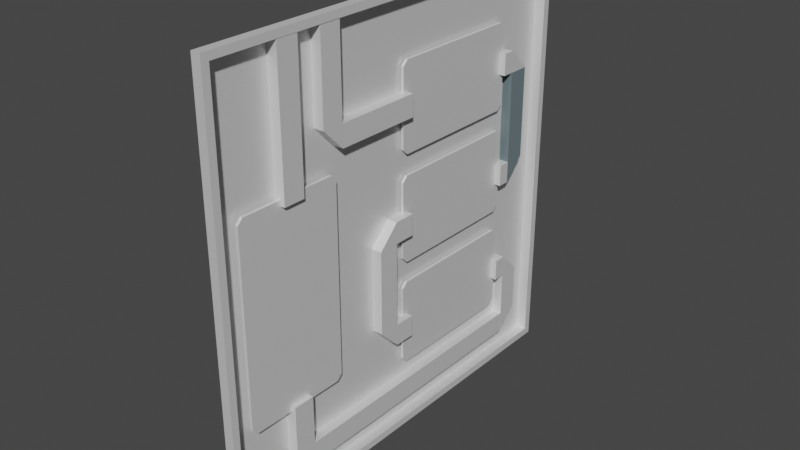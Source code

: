 # Source: FullCircut.blend  (saved by Blender 2.90.8; exported with 4.5.12 LTS)
import bpy
from mathutils import Matrix  # noqa: F401  (used for matrix-valued properties, if any)

bpy.ops.wm.read_factory_settings(use_empty=True)
scene = bpy.context.scene
scene.name = 'Scene'

# ---- collections
col_printplade = bpy.data.collections.new('PrintPlade'); scene.collection.children.link(col_printplade)
col_wire = bpy.data.collections.new('Wire'); scene.collection.children.link(col_wire)

# ---- images (referenced by path relative to the original .blend; pixels are not part of the script)
import os
ASSET_DIR = os.environ.get("B2B_ASSET_DIR", "")  # directory of the original .blend (textures are referenced by path, not embedded)
HERE = os.path.dirname(os.path.abspath(__file__))  # packed textures are extracted next to this script under _unpacked/

def load_image(name, relpath, width, height, colorspace="sRGB"):
    """Load a texture the original file referenced (path relative to the .blend, or extracted next to this script)."""
    p = next((c for c in (os.path.join(HERE, relpath), os.path.join(ASSET_DIR, relpath)) if relpath and os.path.exists(c)), "")
    if p:
        img = bpy.data.images.load(p, check_existing=True)
        img.name = name
    else:  # same state as the original file: an image datablock whose file is absent (Cycles renders it pink)
        img = bpy.data.images.new(name, width, height)
        img.source = "FILE"
        img.filepath = "//" + (relpath or name)
    img.colorspace_settings.name = colorspace
    return img
img_material_metallic = load_image('Material Metallic', '', 2048, 2048, 'Non-Color')
img_material_001_metallic = load_image('Material.001 Metallic', '', 2048, 2048, 'Non-Color')

# ---- materials (node trees are filled in below, after node groups)
mat_material = bpy.data.materials.new('Material')
mat_material.use_transparent_shadow = False
mat_wire = bpy.data.materials.new('Wire')
mat_wire.use_transparent_shadow = False
mat_material_004 = bpy.data.materials.new('Material.004')
mat_material_004.use_transparent_shadow = False
mat_material_004.preview_render_type = 'CUBE'
mat_material_004.diffuse_color = (0.149, 0.1961, 0.2118, 1.0)

# ---- material node trees
mat_material.use_nodes = True; mat_material.node_tree.nodes.clear()
_N = mat_material.node_tree.nodes; _L = mat_material.node_tree.links
n0 = _N.new('ShaderNodeBsdfPrincipled'); n0.name = 'Principled BSDF'; n0.location = (10, 300)
n0.distribution = 'GGX'
n0.subsurface_method = 'BURLEY'
n0.inputs[3].default_value = 1.45
n0.inputs[27].default_value = (0.0, 0.0, 0.0, 1.0)
n0.inputs[28].default_value = 1.0
n1 = _N.new('ShaderNodeOutputMaterial'); n1.name = 'Material Output'; n1.location = (300, 300)
n2 = _N.new('ShaderNodeTexImage'); n2.name = 'Image Texture'; n2.location = (-280, 200)
n2.image = img_material_metallic
_L.new(n0.outputs[0], n1.inputs[0])
_L.new(n2.outputs[0], n0.inputs[1])
n1.is_active_output = True
mat_wire.use_nodes = True; mat_wire.node_tree.nodes.clear()
_N = mat_wire.node_tree.nodes; _L = mat_wire.node_tree.links
n0 = _N.new('ShaderNodeBsdfPrincipled'); n0.name = 'Principled BSDF'; n0.location = (10, 300)
n0.distribution = 'GGX'
n0.subsurface_method = 'BURLEY'
n0.inputs[3].default_value = 1.45
n0.inputs[27].default_value = (0.0, 0.0, 0.0, 1.0)
n0.inputs[28].default_value = 1.0
n1 = _N.new('ShaderNodeOutputMaterial'); n1.name = 'Material Output'; n1.location = (300, 300)
n2 = _N.new('ShaderNodeTexImage'); n2.name = 'Image Texture'; n2.location = (-280, 200)
n2.image = img_material_001_metallic
_L.new(n0.outputs[0], n1.inputs[0])
_L.new(n2.outputs[0], n0.inputs[1])
n1.is_active_output = True

# ---- world
world_world = bpy.data.worlds.new('World'); scene.world = world_world
world_world.use_nodes = True; world_world.node_tree.nodes.clear()
_N = world_world.node_tree.nodes; _L = world_world.node_tree.links
n0 = _N.new('ShaderNodeOutputWorld'); n0.name = 'World Output'; n0.location = (300, 300)
n1 = _N.new('ShaderNodeBackground'); n1.name = 'Background'; n1.location = (10, 300)
n1.inputs[0].default_value = (0.05088, 0.05088, 0.05088, 1.0)
_L.new(n1.outputs[0], n0.inputs[0])
n0.is_active_output = True
world_world.color = (0.05088, 0.05088, 0.05088)
world_world.use_sun_shadow = False
world_world.sun_shadow_jitter_overblur = 0.0

# ---- meshes
me_cube_014 = bpy.data.meshes.new('Cube.014')
me_cube_014.from_pydata([(-0.139, -3.993, -3.993), (-0.139, -3.993, 3.993), (-0.139, 3.993, -3.993), (-0.139, 3.993, 3.993), (0.03452, -3.855, -3.855), (0.03452, -3.855, 3.855), (0.03452, 3.855, -3.855), (0.03452, 3.855, 3.855), (0.03452, 3.993, 3.993), (0.03452, 3.993, -3.993), (0.03452, -3.993, -3.993), (0.03452, -3.993, 3.993), (-0.1655, 3.855, 3.855), (-0.1655, 3.855, -3.855), (-0.1655, -3.855, -3.855), (-0.1655, -3.855, 3.855), (-0.139, 0.0, -3.993), (-0.139, -3.993, 0.0), (-0.139, -2.384e-07, 3.993), (-0.1381, 3.986, -9.512e-11), (-0.139, 3.993, -0.8013), (-0.139, 3.993, -1.991), (-0.139, 3.993, 1.991), (-0.139, -3.993, 1.991), (-0.139, -3.993, -1.991), (-0.139, 3.993, 2.797), (-0.139, 3.993, -0.8013), (-0.139, 3.993, -2.797), (-0.139, 3.993, -1.19), (-0.139, -1.195e-07, -1.19), (-0.139, -2.384e-07, -0.8013), (-0.139, 3.993, 1.19), (-0.139, 3.993, 0.8013), (-0.139, -1.192e-07, -1.19), (-0.139, -2.384e-07, -0.8013), (0.03452, -2.384e-07, -3.993), (0.03452, 0.0, 3.993), (0.03452, -2.384e-07, -3.855), (0.03452, 0.0, 3.855), (-0.1655, -2.384e-07, -3.855), (-0.1655, 0.0, 3.855), (-0.139, 3.993, -1.19), (-0.139, 3.993, 0.0), (-0.139, 3.993, -0.8013), (0.03452, 3.993, -3.993), (0.03452, 3.855, -3.855), (-0.1655, 3.855, -3.855), (0.03452, 3.993, 3.993), (0.03452, 3.855, 3.855), (-0.1655, 3.855, 3.855), (-0.1655, 3.912, -3.855), (-0.1655, 3.912, 3.855), (-0.1655, 3.894, -3.855), (-0.1655, 3.894, 3.855), (-0.139, 0.2101, -2.804), (-0.139, 0.1101, -2.704), (-0.08905, 0.1101, -2.704), (-0.08905, 0.2101, -2.804), (-0.139, 0.2101, -0.7937), (-0.139, 0.1101, -0.6937), (-0.08905, 0.1101, -0.6937), (-0.08905, 0.2101, -0.7937), (-0.139, 0.2101, 1.197), (-0.139, 0.1101, 1.297), (-0.08905, 0.1101, 1.297), (-0.08905, 0.2101, 1.197), (-0.139, 2.821, -2.704), (-0.139, 2.721, -2.804), (-0.08905, 2.721, -2.804), (-0.08905, 2.821, -2.704), (-0.139, 2.821, -0.6937), (-0.139, 2.721, -0.7937), (-0.08905, 2.721, -0.7937), (-0.08905, 2.821, -0.6937), (-0.139, 2.821, 1.297), (-0.139, 2.721, 1.197), (-0.08905, 2.721, 1.197), (-0.08905, 2.821, 1.297), (-0.139, 0.1101, 2.697), (-0.139, 0.2101, 2.797), (-0.08905, 0.2101, 2.797), (-0.08905, 0.1101, 2.697), (-0.139, 0.1101, 0.7126), (-0.139, 0.2101, 0.8126), (-0.08905, 0.2101, 0.8126), (-0.08905, 0.1101, 0.7126), (-0.139, 0.1101, -1.285), (-0.139, 0.2101, -1.185), (-0.08905, 0.2101, -1.185), (-0.08905, 0.1101, -1.285), (-0.139, 2.721, 2.797), (-0.139, 2.821, 2.697), (-0.08905, 2.821, 2.697), (-0.08905, 2.721, 2.797), (-0.139, 2.721, 0.8126), (-0.139, 2.821, 0.7126), (-0.08905, 2.821, 0.7126), (-0.08905, 2.721, 0.8126), (-0.139, 2.721, -1.185), (-0.139, 2.821, -1.285), (-0.08905, 2.821, -1.285), (-0.08905, 2.721, -1.185)], [(33, 29), (34, 30), (32, 31), (51, 50), (51, 40), (39, 50)], [(25, 26, 19, 22), (38, 5, 15, 40), (10, 11, 1, 23, 17, 24, 0), (2, 9, 44, 35, 10, 0, 16), (8, 3, 18, 1, 11, 36, 47), (7, 6, 9, 8), (37, 4, 10, 35), (48, 7, 8, 47), (4, 5, 11, 10), (6, 7, 12, 13), (5, 4, 14, 15), (45, 6, 13, 46), (2, 27, 21, 28, 26, 25, 3, 8, 9), (4, 37, 39, 14), (5, 38, 36, 11), (45, 37, 35, 44), (48, 38, 40, 49), (26, 28, 41, 20), (19, 26, 43, 42), (7, 48, 49, 12), (6, 45, 44, 9), (13, 12, 49, 46), (37, 45, 46, 39), (38, 48, 47, 36), (15, 14, 52, 53), (62, 75, 76, 65), (78, 63, 64, 81), (90, 91, 74, 75, 62, 63, 78, 79), (58, 71, 72, 61), (82, 59, 60, 85), (54, 67, 68, 57), (86, 55, 56, 89), (54, 57, 56, 55), (58, 61, 60, 59), (62, 65, 64, 63), (68, 67, 66, 69), (66, 99, 100, 69), (72, 71, 70, 73), (70, 95, 96, 73), (76, 75, 74, 77), (74, 91, 92, 77), (78, 81, 80, 79), (82, 85, 84, 83), (96, 97, 84, 85, 60, 61, 72, 73), (86, 89, 88, 87), (100, 101, 88, 89, 56, 57, 68, 69), (90, 93, 92, 91), (90, 79, 80, 93), (94, 97, 96, 95), (94, 83, 84, 97), (98, 101, 100, 99), (98, 87, 88, 101)])
_uv = me_cube_014.uv_layers.new(name='UVMap')
_uv.uv.foreach_set('vector', [0.5876, 0.25, 0.4749, 0.25, 0.5, 0.25, 0.5623, 0.25, 0.6207, 0.625, 0.6207, 0.7457, 0.6207, 0.7457, 0.6207, 0.625, 0.375, 0.75, 0.625, 0.75, 0.625, 1.0, 0.5623, 1.0, 0.5, 1.0, 0.4377, 1.0, 0.375, 1.0, 0.125, 0.5, 0.375, 0.5, 0.375, 0.5, 0.375, 0.625, 0.375, 0.75, 0.125, 0.75, 0.125, 0.625, 0.625, 0.5, 0.875, 0.5, 0.875, 0.625, 0.875, 0.75, 0.625, 0.75, 0.625, 0.625, 0.625, 0.5, 0.6207, 0.5043, 0.3793, 0.5043, 0.375, 0.5, 0.625, 0.5, 0.3793, 0.625, 0.3793, 0.7457, 0.375, 0.75, 0.375, 0.625, 0.6207, 0.5043, 0.6207, 0.5043, 0.625, 0.5, 0.625, 0.5, 0.3793, 0.7457, 0.6207, 0.7457, 0.625, 0.75, 0.375, 0.75, 0.3793, 0.5043, 0.6207, 0.5043, 0.6207, 0.5043, 0.3793, 0.5043, 0.6207, 0.7457, 0.3793, 0.7457, 0.3793, 0.7457, 0.6207, 0.7457, 0.3793, 0.5043, 0.3793, 0.5043, 0.3793, 0.5043, 0.3793, 0.5043, 0.375, 0.25, 0.4124, 0.25, 0.4377, 0.25, 0.4627, 0.25, 0.4749, 0.25, 0.5876, 0.25, 0.625, 0.25, 0.625, 0.5, 0.375, 0.5, 0.3793, 0.7457, 0.3793, 0.625, 0.3793, 0.625, 0.3793, 0.7457, 0.6207, 0.7457, 0.6207, 0.625, 0.625, 0.625, 0.625, 0.75, 0.3793, 0.5043, 0.3793, 0.625, 0.375, 0.625, 0.375, 0.5, 0.6207, 0.5043, 0.6207, 0.625, 0.6207, 0.625, 0.6207, 0.5043, 0.4749, 0.25, 0.4627, 0.25, 0.4627, 0.25, 0.4749, 0.25, 0.5, 0.25, 0.4749, 0.25, 0.4749, 0.25, 0.5, 0.25, 0.6207, 0.5043, 0.6207, 0.5043, 0.6207, 0.5043, 0.6207, 0.5043, 0.3793, 0.5043, 0.3793, 0.5043, 0.375, 0.5, 0.375, 0.5, 0.3793, 0.5043, 0.6207, 0.5043, 0.6207, 0.5043, 0.3793, 0.5043, 0.3793, 0.625, 0.3793, 0.5043, 0.3793, 0.5043, 0.3793, 0.625, 0.6207, 0.625, 0.6207, 0.5043, 0.625, 0.5, 0.625, 0.625, 0.6207, 0.7457, 0.3793, 0.7457, 0.3793, 0.7457, 0.6207, 0.7457, 0.0, 0.0, 0.0, 0.0, 0.0, 0.0, 0.0, 0.0, 0.0, 0.0, 0.0, 0.0, 0.0, 0.0, 0.0, 0.0, 0.3835, 0.5252, 0.4019, 0.5073, 0.6595, 0.5073, 0.6779, 0.5252, 0.6779, 0.9748, 0.6595, 0.9927, 0.4019, 0.9927, 0.3835, 0.9748, 0.0, 0.0, 0.0, 0.0, 0.0, 0.0, 0.0, 0.0, 0.0, 0.0, 0.0, 0.0, 0.0, 0.0, 0.0, 0.0, 0.0, 0.0, 0.0, 0.0, 0.0, 0.0, 0.0, 0.0, 0.0, 0.0, 0.0, 0.0, 0.0, 0.0, 0.0, 0.0, 0.0, 0.0, 0.0, 0.0, 0.0, 0.0, 0.0, 0.0, 0.0, 0.0, 0.0, 0.0, 0.0, 0.0, 0.0, 0.0, 0.0, 0.0, 0.0, 0.0, 0.0, 0.0, 0.0, 0.0, 0.0, 0.0, 0.0, 0.0, 0.0, 0.0, 0.0, 0.0, 0.0, 0.0, 0.0, 0.0, 0.0, 0.0, 0.0, 0.0, 0.0, 0.0, 0.0, 0.0, 0.0, 0.0, 0.0, 0.0, 0.0, 0.0, 0.0, 0.0, 0.0, 0.0, 0.0, 0.0, 0.0, 0.0, 0.0, 0.0, 0.0, 0.0, 0.0, 0.0, 0.0, 0.0, 0.0, 0.0, 0.0, 0.0, 0.0, 0.0, 0.0, 0.0, 0.0, 0.0, 0.0, 0.0, 0.0, 0.0, 0.0, 0.0, 0.0, 0.0, 0.0, 0.0, 0.0, 0.0, 0.9677, 0.007282, 0.9861, 0.02519, 0.9861, 0.4748, 0.9677, 0.4927, 0.7089, 0.4927, 0.6905, 0.4748, 0.6905, 0.02519, 0.7089, 0.007282, 0.0, 0.0, 0.0, 0.0, 0.0, 0.0, 0.0, 0.0, 0.6632, 0.007282, 0.6816, 0.02519, 0.6816, 0.4748, 0.6632, 0.4927, 0.402, 0.4927, 0.3836, 0.4748, 0.3836, 0.02519, 0.402, 0.007282, 0.0, 0.0, 0.0, 0.0, 0.0, 0.0, 0.0, 0.0, 0.0, 0.0, 0.0, 0.0, 0.0, 0.0, 0.0, 0.0, 0.0, 0.0, 0.0, 0.0, 0.0, 0.0, 0.0, 0.0, 0.0, 0.0, 0.0, 0.0, 0.0, 0.0, 0.0, 0.0, 0.0, 0.0, 0.0, 0.0, 0.0, 0.0, 0.0, 0.0, 0.0, 0.0, 0.0, 0.0, 0.0, 0.0, 0.0, 0.0])
me_cube_014.materials.append(mat_material)
me_cube_014.use_remesh_fix_poles = True
me_cube_014.use_remesh_preserve_attributes = False
me_cube_014.use_mirror_vertex_groups = False
me_cube_014.update()
me_cube_007 = bpy.data.meshes.new('Cube.007')
me_cube_007.from_pydata([(0.7647, 0.1703, -0.04869), (0.7647, 0.07035, 0.05131), (0.7647, -1.73, 0.05131), (0.7647, -1.83, -0.04869), (0.7647, -1.83, -3.553), (0.7647, -1.73, -3.653), (0.7647, 0.07035, -3.653), (0.7647, 0.1703, -3.553), (0.7647, 0.1703, -0.04869), (0.7647, 0.07035, 0.05131), (0.7647, -1.73, 0.05131), (0.7647, -1.83, -0.04869), (0.7647, -1.83, -3.553), (0.7647, -1.73, -3.653), (0.7647, 0.07035, -3.653), (0.7647, 0.1703, -3.553), (0.8147, 0.1703, -0.04869), (0.8147, 0.07035, 0.05131), (0.8147, -1.73, 0.05131), (0.8147, -1.83, -0.04869), (0.8147, -1.83, -3.553), (0.8147, -1.73, -3.653), (0.8147, 0.07035, -3.653), (0.8147, 0.1703, -3.553)], [], [(3, 4, 5, 6, 7, 0, 1, 2), (14, 13, 21, 22), (5, 4, 12, 13), (3, 2, 10, 11), (6, 5, 13, 14), (4, 3, 11, 12), (2, 1, 9, 10), (1, 0, 8, 9), (0, 7, 15, 8), (7, 6, 14, 15), (19, 18, 17, 16, 23, 22, 21, 20), (12, 11, 19, 20), (10, 9, 17, 18), (9, 8, 16, 17), (8, 15, 23, 16), (15, 14, 22, 23), (13, 12, 20, 21), (11, 10, 18, 19)])
_uv = me_cube_007.uv_layers.new(name='UVMap')
_uv.uv.foreach_set('vector', [0.027, 0.0, 0.973, 0.0, 1.0, 0.05, 1.0, 0.95, 0.973, 1.0, 0.027, 1.0, 0.0, 0.95, 0.0, 0.05, 1.0, 0.95, 1.0, 0.05, 1.0, 0.05, 1.0, 0.95, 1.0, 0.05, 0.973, 0.0, 0.973, 0.0, 1.0, 0.05, 0.027, 0.0, 0.0, 0.05, 0.0, 0.05, 0.027, 0.0, 1.0, 0.95, 1.0, 0.05, 1.0, 0.05, 1.0, 0.95, 0.973, 0.0, 0.027, 0.0, 0.027, 0.0, 0.973, 0.0, 0.0, 0.05, 0.0, 0.95, 0.0, 0.95, 0.0, 0.05, 0.0, 0.95, 0.027, 1.0, 0.027, 1.0, 0.0, 0.95, 0.027, 1.0, 0.973, 1.0, 0.973, 1.0, 0.027, 1.0, 0.973, 1.0, 1.0, 0.95, 1.0, 0.95, 0.973, 1.0, 0.3736, 0.6553, 0.3552, 0.6732, 0.02392, 0.6732, 0.005521, 0.6553, 0.005521, 0.02785, 0.02392, 0.009949, 0.3552, 0.009948, 0.3736, 0.02785, 0.973, 0.0, 0.027, 0.0, 0.027, 0.0, 0.973, 0.0, 0.0, 0.05, 0.0, 0.95, 0.0, 0.95, 0.0, 0.05, 0.0, 0.95, 0.027, 1.0, 0.027, 1.0, 0.0, 0.95, 0.9999, 0.009411, 0.9999, 0.6368, 0.9907, 0.6368, 0.9907, 0.009411, 0.973, 1.0, 1.0, 0.95, 1.0, 0.95, 0.973, 1.0, 1.0, 0.05, 0.973, 0.0, 0.973, 0.0, 1.0, 0.05, 0.027, 0.0, 0.0, 0.05, 0.0, 0.05, 0.027, 0.0])
me_cube_007.materials.append(mat_material)
me_cube_007.use_remesh_fix_poles = True
me_cube_007.use_remesh_preserve_attributes = False
me_cube_007.use_mirror_vertex_groups = False
me_cube_007.update()
me_cube_003 = bpy.data.meshes.new('Cube.003')
me_cube_003.from_pydata([(-0.139, 0.2101, -2.804), (-0.139, 0.1101, -2.704), (-0.139, 0.2101, -0.7937), (-0.139, 0.1101, -0.6937), (-0.08905, 0.1101, 1.297), (-0.08905, 0.2101, 1.197), (-0.139, 2.821, -2.704), (-0.139, 2.721, -2.804), (-0.139, 2.821, -0.6937), (-0.139, 2.721, -0.7937), (-0.08905, 2.721, 1.197), (-0.08905, 2.821, 1.297), (-0.08905, 0.2101, 2.797), (-0.08905, 0.1101, 2.697), (-0.139, 0.1101, 0.7126), (-0.139, 0.2101, 0.8126), (-0.139, 0.1101, -1.285), (-0.139, 0.2101, -1.185), (-0.08905, 2.821, 2.697), (-0.08905, 2.721, 2.797), (-0.139, 2.721, 0.8126), (-0.139, 2.821, 0.7126), (-0.139, 2.721, -1.185), (-0.139, 2.821, -1.285)], [], [(20, 21, 8, 9, 2, 3, 14, 15), (22, 23, 6, 7, 0, 1, 16, 17), (18, 19, 12, 13, 4, 5, 10, 11)])
_uv = me_cube_003.uv_layers.new(name='UVMap')
_uv.uv.foreach_set('vector', [0.0, 0.0, 0.0, 0.0, 0.0, 0.0, 0.0, 0.0, 0.0, 0.0, 0.0, 0.0, 0.0, 0.0, 0.0, 0.0, 0.0, 0.0, 0.0, 0.0, 0.0, 0.0, 0.0, 0.0, 0.0, 0.0, 0.0, 0.0, 0.0, 0.0, 0.0, 0.0, 0.0, 0.0, 0.0, 0.0, 0.0, 0.0, 0.0, 0.0, 0.0, 0.0, 0.0, 0.0, 0.0, 0.0, 0.0, 0.0])
me_cube_003.materials.append(mat_material)
me_cube_003.use_remesh_fix_poles = True
me_cube_003.use_remesh_preserve_attributes = False
me_cube_003.use_mirror_vertex_groups = False
me_cube_003.update()
me_cube_011 = bpy.data.meshes.new('Cube.011')
me_cube_011.from_pydata([(0.6998, -0.6, -4.868), (0.8998, -0.6, -4.868), (0.7003, -0.6, -3.553), (0.9003, -0.6, -3.553), (0.9003, -1.0, -3.553), (0.7003, -1.0, -3.553), (0.6998, -0.6, -4.868), (0.7, -1.0, -4.466), (0.9, -1.0, -4.466), (0.8998, -0.6, -4.868), (0.7603, -0.6, -3.553), (0.7603, -1.0, -3.553)], [], [(8, 4, 5, 7), (0, 2, 3, 1), (1, 3, 4, 8, 9), (6, 9, 8, 7), (4, 3, 10, 11)])
_uv = me_cube_011.uv_layers.new(name='UVMap')
_uv.uv.foreach_set('vector', [0.1886, 0.4845, 0.4785, 0.5027, 0.4726, 0.5774, 0.1637, 0.5461, 0.0359, 0.3034, 0.4755, 0.2841, 0.4785, 0.351, 0.03885, 0.3702, 0.03885, 0.3702, 0.4785, 0.351, 0.4785, 0.5027, 0.1886, 0.4845, 0.03925, 0.3779, 0.0002261, 0.4355, 0.03925, 0.3779, 0.1886, 0.4845, 0.1637, 0.5461, 0.4785, 0.5027, 0.4785, 0.351, 0.5316, 0.351, 0.5316, 0.5027])
me_cube_011.materials.append(mat_wire)
me_cube_011.use_remesh_fix_poles = True
me_cube_011.use_remesh_preserve_attributes = False
me_cube_011.use_mirror_vertex_groups = False
me_cube_011.update()
me_cube_013 = bpy.data.meshes.new('Cube.013')
me_cube_013.from_pydata([(0.7021, -5.099, -3.723), (0.7021, -5.099, 2.309), (0.9021, -5.099, -3.723), (0.9021, -5.099, 2.309), (0.7021, -5.099, -3.723), (0.7021, -5.499, -3.323), (0.9021, -5.499, -3.323), (0.9021, -5.099, -3.723), (0.7021, -5.499, 1.906), (0.7021, -5.099, 2.309), (0.9021, -5.099, 2.309), (0.9021, -5.499, 1.906)], [], [(4, 5, 8, 9, 1, 0), (0, 1, 3, 2), (2, 3, 10, 11, 6, 7), (6, 11, 8, 5), (4, 7, 6, 5), (0, 2, 7, 4), (10, 9, 8, 11), (3, 1, 9, 10)])
_uv = me_cube_013.uv_layers.new(name='UVMap')
_uv.uv.foreach_set('vector', [0.09236, 0.01456, 0.1805, 0.07886, 0.1805, 0.9206, 0.09223, 0.9854, 0.09223, 0.9854, 0.09223, 0.01456, 0.1825, 0.9854, 0.1825, 0.01456, 0.2266, 0.01456, 0.2266, 0.9854, 0.08959, 0.01456, 0.08959, 0.9854, 0.08959, 0.9854, 0.001324, 0.9206, 0.001324, 0.07886, 0.08946, 0.01456, 0.5007, 0.6988, 0.5007, 0.1017, 0.5448, 0.1017, 0.5448, 0.6988, 0.5931, 0.803, 0.6291, 0.803, 0.6291, 0.8673, 0.5931, 0.8673, 0.5931, 0.8029, 0.6291, 0.8029, 0.6291, 0.803, 0.5931, 0.803, 0.5007, 0.01033, 0.5448, 0.01033, 0.5448, 0.1017, 0.5007, 0.1017, 0.0, 0.0, 0.0, 0.0, 0.0, 0.0, 0.0, 0.0])
me_cube_013.materials.append(mat_wire)
me_cube_013.use_remesh_fix_poles = True
me_cube_013.use_remesh_preserve_attributes = False
me_cube_013.use_mirror_vertex_groups = False
me_cube_013.update()
me_cube_016 = bpy.data.meshes.new('Cube.016')
me_cube_016.from_pydata([(0.7021, -5.499, -3.723), (0.7021, -5.099, 0.2186), (0.9021, -5.499, -3.723), (0.9021, -5.099, 0.2186), (0.7021, -5.499, -3.091), (0.7021, -5.099, -3.091), (0.9021, -5.099, -3.091), (0.9021, -5.499, -3.091), (0.7021, -5.505, -0.578), (0.7021, -5.105, -0.578), (0.9021, -5.105, -0.578), (0.9021, -5.505, -0.578), (0.7021, -5.099, -3.32), (0.7021, -5.499, -3.723), (0.9021, -5.499, -3.723), (0.9021, -5.099, -3.32), (0.7021, -5.502, -0.1828), (0.7021, -5.099, 0.2186), (0.9021, -5.099, 0.2186), (0.9021, -5.502, -0.1828), (0.7821, -5.105, -0.578), (0.7821, -5.505, -0.578), (0.7821, -5.099, -3.091), (0.7821, -5.499, -3.091)], [], [(3, 1, 17, 18), (9, 1, 3, 10), (8, 16, 17, 1, 9), (14, 15, 6, 7, 2), (10, 3, 18, 19, 11), (2, 7, 4, 0), (13, 14, 2, 0), (12, 5, 6, 15), (14, 13, 12, 15), (0, 4, 5, 12, 13), (18, 17, 16, 19), (11, 19, 16, 8), (10, 11, 21, 20), (7, 6, 22, 23)])
_uv = me_cube_016.uv_layers.new(name='UVMap')
_uv.uv.foreach_set('vector', [0.131, 0.7283, 0.132, 0.7298, 0.1323, 0.7286, 0.1309, 0.7271, 0.3168, 0.7805, 0.132, 0.7298, 0.131, 0.7283, 0.3149, 0.6588, 0.0002261, 0.8342, 0.1966, 0.6972, 0.1323, 0.7286, 0.132, 0.7298, 0.3168, 0.7805, 0.7067, 0.7872, 0.6107, 0.5274, 0.5837, 0.4959, 0.7153, 0.3236, 0.6983, 0.8429, 0.3149, 0.6588, 0.131, 0.7283, 0.1309, 0.7271, 0.2103, 0.7449, 0.05412, 0.6565, 0.6983, 0.8429, 0.7153, 0.3236, 0.696, 0.4784, 0.7153, 0.7467, 0.6715, 0.7156, 0.7067, 0.7872, 0.6983, 0.8429, 0.7153, 0.7467, 0.6634, 0.5494, 0.6469, 0.5523, 0.5837, 0.4959, 0.6107, 0.5274, 0.7067, 0.7872, 0.6715, 0.7156, 0.6634, 0.5494, 0.6107, 0.5274, 0.7153, 0.7467, 0.696, 0.4784, 0.6469, 0.5523, 0.6634, 0.5494, 0.6715, 0.7156, 0.1309, 0.7271, 0.1323, 0.7286, 0.1966, 0.6972, 0.2103, 0.7449, 0.05412, 0.6565, 0.2103, 0.7449, 0.1966, 0.6972, 0.0002261, 0.8342, 0.3149, 0.6588, 0.05412, 0.6565, 0.05463, 0.5779, 0.3168, 0.5796, 0.7153, 0.3236, 0.5837, 0.4959, 0.532, 0.4564, 0.6636, 0.2841])
me_cube_016.materials.append(mat_wire)
me_cube_016.use_remesh_fix_poles = True
me_cube_016.use_remesh_preserve_attributes = False
me_cube_016.use_mirror_vertex_groups = False
me_cube_016.update()
me_cube_017 = bpy.data.meshes.new('Cube.017')
me_cube_017.from_pydata([(0.7021, -5.499, 0.2299), (0.7021, -5.099, -3.717), (0.9021, -5.499, 0.2299), (0.9021, -5.099, -3.717), (0.7021, -5.499, -0.5786), (0.7021, -5.099, -0.5786), (0.9021, -5.099, -0.5786), (0.9021, -5.499, -0.5786), (0.7021, -5.099, -3.093), (0.9021, -5.099, -3.093), (0.9021, -5.499, -3.093), (0.7021, -5.499, -3.093), (0.7021, -5.498, 0.2299), (0.7021, -5.099, -0.169), (0.9021, -5.099, -0.169), (0.9021, -5.498, 0.2299), (0.7021, -5.099, -3.717), (0.7021, -5.499, -3.316), (0.9021, -5.499, -3.316), (0.9021, -5.099, -3.717), (0.9021, -5.099, -0.5786), (0.9021, -5.499, -0.5786), (0.7821, -5.099, -0.5786), (0.7821, -5.499, -0.5786), (0.7821, -5.099, -3.093), (0.7821, -5.499, -3.093)], [], [(6, 14, 15, 2, 7), (4, 0, 12, 13, 5), (7, 2, 0, 4), (18, 10, 11, 17), (5, 13, 14, 6), (1, 3, 19, 16), (1, 8, 9, 3), (3, 9, 10, 18, 19), (12, 15, 14, 13), (15, 12, 0, 2), (16, 19, 18, 17), (16, 17, 11, 8, 1), (6, 7, 21, 20), (20, 21, 23, 22), (10, 9, 24, 25)])
_uv = me_cube_017.uv_layers.new(name='UVMap')
_uv.uv.foreach_set('vector', [0.4303, 0.7479, 0.4302, 0.8076, 0.4254, 0.8736, 0.4317, 0.8653, 0.398, 0.7949, 0.4313, 0.8055, 0.4347, 0.8749, 0.4418, 0.8964, 0.4314, 0.8148, 0.4418, 0.7852, 0.398, 0.7949, 0.4317, 0.8653, 0.4347, 0.8749, 0.4313, 0.8055, 0.4807, 0.6979, 0.4677, 0.6911, 0.4422, 0.6611, 0.4609, 0.6733, 0.4418, 0.7852, 0.4314, 0.8148, 0.4302, 0.8076, 0.4303, 0.7479, 0.4869, 0.771, 0.4812, 0.8117, 0.4631, 0.8393, 0.4963, 0.7874, 0.4869, 0.771, 0.4963, 0.5779, 0.4721, 0.6613, 0.4812, 0.8117, 0.4812, 0.8117, 0.4721, 0.6613, 0.4677, 0.6911, 0.4807, 0.6979, 0.4631, 0.8393, 0.4418, 0.8964, 0.4254, 0.8736, 0.4302, 0.8076, 0.4314, 0.8148, 0.4254, 0.8736, 0.4418, 0.8964, 0.4347, 0.8749, 0.4317, 0.8653, 0.4963, 0.7874, 0.4631, 0.8393, 0.4807, 0.6979, 0.4609, 0.6733, 0.4963, 0.7874, 0.4609, 0.6733, 0.4422, 0.6611, 0.4963, 0.5779, 0.4869, 0.771, 0.4303, 0.7479, 0.398, 0.7949, 0.3768, 0.7983, 0.44, 0.6738, 0.44, 0.6738, 0.3768, 0.7983, 0.3172, 0.7764, 0.3902, 0.5779, 0.4677, 0.6911, 0.4721, 0.6613, 0.4811, 0.6626, 0.4767, 0.6925])
me_cube_017.materials.append(mat_wire)
me_cube_017.use_remesh_fix_poles = True
me_cube_017.use_remesh_preserve_attributes = False
me_cube_017.use_mirror_vertex_groups = False
me_cube_017.update()
me_cube_018 = bpy.data.meshes.new('Cube.018')
me_cube_018.from_pydata([(0.7021, -5.499, -3.717), (0.7021, -5.099, 1.466), (0.9021, -5.499, -3.717), (0.9021, -5.099, 1.466), (0.7021, -5.499, -0.5782), (0.7021, -5.099, -0.5782), (0.9021, -5.099, -0.5782), (0.9021, -5.499, -0.5782), (0.7021, -5.099, -3.092), (0.9021, -5.099, -3.092), (0.9021, -5.499, -3.092), (0.7021, -5.499, -3.092), (0.7021, -5.099, -3.315), (0.7021, -5.499, -3.717), (0.9021, -5.499, -3.717), (0.9021, -5.099, -3.315), (0.7021, -5.499, 1.065), (0.7021, -5.099, 1.466), (0.9021, -5.099, 1.466), (0.9021, -5.499, 1.065), (0.7821, -5.099, -3.092), (0.7821, -5.499, -3.092), (0.7821, -5.099, -0.5782), (0.7821, -5.499, -0.5782)], [], [(3, 1, 17, 18), (5, 1, 3, 6), (4, 16, 17, 1, 5), (14, 15, 9, 10, 2), (6, 3, 18, 19, 7), (12, 8, 9, 15), (13, 14, 2, 0), (2, 10, 11, 0), (14, 13, 12, 15), (0, 11, 8, 12, 13), (18, 17, 16, 19), (7, 19, 16, 4), (10, 9, 20, 21), (6, 7, 23, 22)])
_uv = me_cube_018.uv_layers.new(name='UVMap')
_uv.uv.foreach_set('vector', [0.9656, 0.7307, 0.9681, 0.697, 0.9365, 0.6836, 0.9998, 0.7009, 0.9605, 0.05093, 0.9681, 0.697, 0.9656, 0.7307, 0.9998, 0.01205, 0.9881, 0.07127, 0.9685, 0.5425, 0.9365, 0.6836, 0.9681, 0.697, 0.9605, 0.05093, 0.8526, 0.5934, 0.8011, 0.5127, 0.7714, 0.502, 0.8539, 0.4395, 0.8524, 0.6136, 0.9998, 0.01205, 0.9656, 0.7307, 0.9998, 0.7009, 0.9743, 0.5441, 0.9604, 0.0579, 0.8221, 0.5235, 0.81, 0.5324, 0.7714, 0.502, 0.8011, 0.5127, 0.8388, 0.5712, 0.8526, 0.5934, 0.8524, 0.6136, 0.8539, 0.5811, 0.8524, 0.6136, 0.8539, 0.4395, 0.8446, 0.502, 0.8539, 0.5811, 0.8526, 0.5934, 0.8388, 0.5712, 0.8221, 0.5235, 0.8011, 0.5127, 0.8539, 0.5811, 0.8446, 0.502, 0.81, 0.5324, 0.8221, 0.5235, 0.8388, 0.5712, 0.9998, 0.7009, 0.9365, 0.6836, 0.9685, 0.5425, 0.9743, 0.5441, 0.9604, 0.0579, 0.9743, 0.5441, 0.9685, 0.5425, 0.9881, 0.07127, 0.8539, 0.4395, 0.7714, 0.502, 0.7158, 0.4696, 0.8238, 0.2841, 0.9998, 0.01205, 0.9604, 0.0579, 0.9466, 0.04607, 0.986, 0.0002261])
me_cube_018.materials.append(mat_wire)
me_cube_018.use_remesh_fix_poles = True
me_cube_018.use_remesh_preserve_attributes = False
me_cube_018.use_mirror_vertex_groups = False
me_cube_018.update()
me_cube_015 = bpy.data.meshes.new('Cube.015')
me_cube_015.from_pydata([(0.6998, -1.0, -1.128), (0.7021, -1.0, -3.631), (0.8998, -1.0, -1.128), (0.9021, -1.0, -3.631), (0.7021, -0.9976, -3.631), (0.7017, -0.6, -3.233), (0.9017, -0.6, -3.233), (0.9021, -0.9976, -3.631), (0.7002, -0.6, -1.524), (0.6998, -0.996, -1.128), (0.8998, -0.996, -1.128), (0.9002, -0.6, -1.524), (0.9017, -0.9991, -3.234)], [], [(10, 11, 6, 12, 3, 2), (2, 3, 1, 0), (8, 5, 6, 11), (9, 10, 2, 0), (4, 7, 6, 5), (7, 4, 1, 3), (10, 9, 8, 11), (0, 1, 4, 5, 8, 9), (3, 12, 6, 7)])
_uv = me_cube_015.uv_layers.new(name='UVMap')
_uv.uv.foreach_set('vector', [0.187, 0.006044, 0.2582, 0.06978, 0.2582, 0.345, 0.1864, 0.3451, 0.1863, 0.409, 0.1863, 0.006044, 0.8188, 0.409, 0.8188, 0.006044, 0.863, 0.006074, 0.863, 0.409, 0.8513, 0.4189, 0.8513, 0.6941, 0.8154, 0.6941, 0.8154, 0.4189, 0.8894, 0.8664, 0.9254, 0.8663, 0.9254, 0.867, 0.8894, 0.867, 0.9624, 0.8666, 0.9265, 0.8666, 0.9265, 0.8026, 0.9624, 0.8026, 0.9265, 0.8666, 0.9624, 0.8666, 0.9624, 0.867, 0.9265, 0.867, 0.9254, 0.8663, 0.8894, 0.8664, 0.8894, 0.8026, 0.9254, 0.8026, 0.2286, 0.409, 0.2286, 0.006044, 0.2291, 0.006044, 0.3169, 0.07004, 0.3169, 0.3452, 0.2295, 0.409, 0.1863, 0.409, 0.1864, 0.3451, 0.2582, 0.345, 0.1867, 0.409])
me_cube_015.materials.append(mat_material_004)
me_cube_015.use_remesh_fix_poles = True
me_cube_015.use_remesh_preserve_attributes = False
me_cube_015.use_mirror_vertex_groups = False
me_cube_015.update()
me_cube_019 = bpy.data.meshes.new('Cube.019')
me_cube_019.from_pydata([(0.6998, -0.6, -3.615), (0.7021, -0.6122, -1.25), (0.8998, -0.6, -3.615), (0.9021, -0.6122, -1.25), (0.6998, -0.6029, -3.615), (0.7002, -1.002, -3.218), (0.9002, -1.002, -3.218), (0.8998, -0.6029, -3.615), (0.7017, -1.01, -1.649), (0.7021, -0.6137, -1.25), (0.9021, -0.6137, -1.25), (0.9017, -1.01, -1.649), (0.9017, -0.6102, -1.649)], [], [(4, 5, 8, 9, 1, 0), (0, 1, 3, 12, 2), (2, 12, 11, 6, 7), (6, 11, 8, 5), (4, 7, 6, 5), (0, 2, 7, 4), (10, 9, 8, 11), (3, 1, 9, 10), (11, 12, 3, 10)])
_uv = me_cube_019.uv_layers.new(name='UVMap')
_uv.uv.foreach_set('vector', [0.4111, 0.005712, 0.4987, 0.06996, 0.4987, 0.3225, 0.4107, 0.3863, 0.4104, 0.3863, 0.4104, 0.005709, 0.8883, 0.00571, 0.8883, 0.3863, 0.8524, 0.3864, 0.8524, 0.3221, 0.8524, 0.005741, 0.5545, 0.005709, 0.5545, 0.3221, 0.4826, 0.3225, 0.4826, 0.06996, 0.5539, 0.005712, 0.8643, 0.6711, 0.8643, 0.4185, 0.9084, 0.4186, 0.9084, 0.6711, 0.5191, 0.3977, 0.555, 0.3978, 0.555, 0.462, 0.5191, 0.462, 0.4926, 0.3925, 0.4926, 0.4247, 0.4921, 0.4247, 0.4921, 0.3925, 0.555, 0.7784, 0.5191, 0.7784, 0.5191, 0.7146, 0.555, 0.7146, 0.4918, 0.4247, 0.4918, 0.3925, 0.492, 0.3925, 0.492, 0.4247, 0.4826, 0.3225, 0.5545, 0.3221, 0.5545, 0.3863, 0.5542, 0.3863])
me_cube_019.materials.append(mat_wire)
me_cube_019.use_remesh_fix_poles = True
me_cube_019.use_remesh_preserve_attributes = False
me_cube_019.use_mirror_vertex_groups = False
me_cube_019.update()
me_cube_021 = bpy.data.meshes.new('Cube.021')
me_cube_021.from_pydata([(0.6998, -1.0, -1.635), (0.7021, -1.0, -3.283), (0.8998, -1.0, -1.635), (0.9021, -1.0, -3.283), (0.7021, -0.9994, -3.283), (0.7016, -0.6, -2.884), (0.9016, -0.6, -2.884), (0.9021, -0.9994, -3.283), (0.7004, -0.6, -2.034), (0.6998, -0.9989, -1.635), (0.8998, -0.9989, -1.635), (0.9004, -0.6, -2.034)], [], [(10, 11, 6, 7, 3, 2), (2, 3, 1, 0), (8, 5, 6, 11), (9, 10, 2, 0), (4, 7, 6, 5), (7, 4, 1, 3), (10, 9, 8, 11), (0, 1, 4, 5, 8, 9)])
_uv = me_cube_021.uv_layers.new(name='UVMap')
_uv.uv.foreach_set('vector', [0.4087, 0.396, 0.4804, 0.4602, 0.4804, 0.597, 0.4086, 0.6613, 0.4085, 0.6613, 0.4085, 0.396, 0.8175, 0.2773, 0.8175, 0.5426, 0.7734, 0.5425, 0.7734, 0.2772, 0.5921, 0.7112, 0.5921, 0.848, 0.5561, 0.848, 0.5561, 0.7113, 0.445, 0.8646, 0.4809, 0.8645, 0.4809, 0.8647, 0.445, 0.8647, 0.7032, 0.8658, 0.6672, 0.8658, 0.6672, 0.8015, 0.7032, 0.8015, 0.6672, 0.8658, 0.7032, 0.8658, 0.7032, 0.8659, 0.6672, 0.8659, 0.4809, 0.8645, 0.445, 0.8646, 0.445, 0.8003, 0.4809, 0.8003, 0.7286, 0.2693, 0.7286, 0.003979, 0.7287, 0.003979, 0.8169, 0.06828, 0.8169, 0.2051, 0.7288, 0.2693])
me_cube_021.materials.append(mat_wire)
me_cube_021.use_remesh_fix_poles = True
me_cube_021.use_remesh_preserve_attributes = False
me_cube_021.use_mirror_vertex_groups = False
me_cube_021.update()
me_cube_022 = bpy.data.meshes.new('Cube.022')
me_cube_022.from_pydata([(0.6998, -1.0, -1.215), (0.6998, -0.6, -1.215), (0.7021, -0.6, -3.199), (0.8998, -1.0, -1.215), (0.8998, -0.6, -1.215), (0.9021, -0.6, -3.199), (0.7016, -1.0, -2.795), (0.7021, -0.6, -3.199), (0.9021, -0.6, -3.199), (0.9016, -1.0, -2.795)], [], [(5, 2, 7, 8), (1, 2, 5, 4), (0, 6, 7, 2, 1), (1, 4, 3, 0), (4, 5, 8, 9, 3), (8, 7, 6, 9), (3, 9, 6, 0)])
_uv = me_cube_022.uv_layers.new(name='UVMap')
_uv.uv.foreach_set('vector', [0.0, 0.0, 0.0, 0.0, 0.0, 0.0, 0.0, 0.0, 0.7772, 0.4198, 0.7772, 0.7393, 0.7413, 0.7393, 0.7413, 0.4199, 0.6377, 0.3242, 0.6377, 0.06987, 0.7259, 0.004792, 0.7259, 0.004792, 0.7259, 0.3242, 0.6302, 0.8029, 0.6661, 0.8029, 0.6661, 0.8673, 0.6302, 0.8673, 0.6677, 0.6631, 0.6677, 0.3437, 0.6677, 0.3437, 0.7397, 0.4087, 0.7397, 0.6631, 0.5916, 0.3437, 0.6357, 0.3437, 0.6357, 0.4088, 0.5916, 0.4087, 0.5916, 0.6631, 0.5916, 0.4087, 0.6357, 0.4088, 0.6357, 0.6632])
me_cube_022.materials.append(mat_wire)
me_cube_022.use_remesh_fix_poles = True
me_cube_022.use_remesh_preserve_attributes = False
me_cube_022.use_mirror_vertex_groups = False
me_cube_022.update()
me_cube_008 = bpy.data.meshes.new('Cube.008')
me_cube_008.from_pydata([(0.7021, -1.0, 2.452), (0.7021, -0.6, 2.452), (0.9021, -1.0, 2.452), (0.9021, -0.6, 2.452), (0.7013, -1.0, -0.04965), (0.7013, -0.6, -0.04965), (0.9013, -0.6, -0.04965), (0.9013, -1.0, -0.04965), (0.7613, -0.6, -0.04965), (0.7613, -1.0, -0.04965)], [], [(5, 1, 3, 6), (6, 3, 2, 7), (7, 2, 0, 4), (6, 7, 9, 8)])
_uv = me_cube_008.uv_layers.new(name='UVMap')
_uv.uv.foreach_set('vector', [0.8865, 0.2837, 0.0002504, 0.2837, 0.0002261, 0.2128, 0.8865, 0.2128, 0.8865, 0.2128, 0.0002261, 0.2128, 0.0002261, 0.07109, 0.8865, 0.07109, 0.8865, 0.07109, 0.0002261, 0.07109, 0.0002503, 0.0002263, 0.8865, 0.0002261, 0.8865, 0.2128, 0.8865, 0.07109, 0.9361, 0.07109, 0.9361, 0.2128])
me_cube_008.materials.append(mat_wire)
me_cube_008.use_remesh_fix_poles = True
me_cube_008.use_remesh_preserve_attributes = False
me_cube_008.use_mirror_vertex_groups = False
me_cube_008.update()

# ---- objects
ob_printplate = bpy.data.objects.new('PrintPlate', me_cube_014)
ob_psph = bpy.data.objects.new('PSPH', me_cube_007)
ob_printplate_001 = bpy.data.objects.new('PrintPlate.001', me_cube_003)
ob_wireout = bpy.data.objects.new('WireOut', me_cube_011)
ob_wireind2 = bpy.data.objects.new('WireInd2', me_cube_013)
ob_wireresistor1 = bpy.data.objects.new('WireResistor1', me_cube_016)
ob_wireresistor2 = bpy.data.objects.new('WireResistor2', me_cube_017)
ob_wireresistor3 = bpy.data.objects.new('WireResistor3', me_cube_018)
ob_wireout_001 = bpy.data.objects.new('WireOut.001', me_cube_015)
ob_wireout_002 = bpy.data.objects.new('WireOut.002', me_cube_019)
ob_wireout_003 = bpy.data.objects.new('WireOut.003', me_cube_021)
ob_wireout_004 = bpy.data.objects.new('WireOut.004', me_cube_022)
ob_wireout_005 = bpy.data.objects.new('WireOut.005', me_cube_008)

# ---- transforms, parenting, visibility, modifiers, constraints
ob_printplate.location = (0.01496, 0.621, 0.004182)
ob_printplate.lineart.crease_threshold = 0.0
ob_psph.location = (-0.8594, -1.058, 1.411)
ob_psph.lineart.crease_threshold = 0.0
ob_printplate_001.location = (0.01496, 0.621, 0.004182)
ob_printplate_001.lineart.crease_threshold = 0.0
ob_wireout.location = (-0.8594, -1.058, 1.411)
ob_wireout.lineart.crease_threshold = 0.0
ob_wireind2.location = (-0.8611, 0.2528, 2.044)
ob_wireind2.rotation_euler = (1.571, -0.0, 0.0)
ob_wireind2.lineart.crease_threshold = 0.0
ob_wireresistor1.location = (-0.8611, 0.2528, 3.291)
ob_wireresistor1.rotation_euler = (1.571, -0.0, 0.0)
ob_wireresistor1.lineart.crease_threshold = 0.0
ob_wireresistor2.location = (-0.8611, 0.2528, 5.26)
ob_wireresistor2.rotation_euler = (1.571, -0.0, 0.0)
ob_wireresistor2.lineart.crease_threshold = 0.0
ob_wireresistor3.location = (-0.8611, 0.2528, 7.368)
ob_wireresistor3.rotation_euler = (1.571, -0.0, 0.0)
ob_wireresistor3.lineart.crease_threshold = 0.0
ob_wireout_001.location = (-0.8594, 4.57, 3.394)
ob_wireout_001.lineart.crease_threshold = 0.0
ob_wireout_002.location = (-0.8594, 1.037, 1.411)
ob_wireout_002.lineart.crease_threshold = 0.0
ob_wireout_003.location = (-0.8594, 4.57, -0.1717)
ob_wireout_003.lineart.crease_threshold = 0.0
ob_wireout_004.location = (-0.8594, -0.2123, 5.069)
ob_wireout_004.lineart.crease_threshold = 0.0
ob_wireout_005.location = (-0.8594, -1.058, 1.411)
ob_wireout_005.lineart.crease_threshold = 0.0

# ---- collection membership
col_printplade.objects.link(ob_printplate)
col_printplade.objects.link(ob_psph)
col_printplade.objects.link(ob_printplate_001)
col_wire.objects.link(ob_wireout)
col_wire.objects.link(ob_wireind2)
col_wire.objects.link(ob_wireresistor1)
col_wire.objects.link(ob_wireresistor2)
col_wire.objects.link(ob_wireresistor3)
col_wire.objects.link(ob_wireout_001)
col_wire.objects.link(ob_wireout_002)
col_wire.objects.link(ob_wireout_003)
col_wire.objects.link(ob_wireout_004)
col_wire.objects.link(ob_wireout_005)

# ---- scene / render settings (as saved in the file)
scene.frame_start = 1; scene.frame_end = 250; scene.frame_set(1)
scene.render.engine = 'BLENDER_EEVEE_NEXT'
scene.cycles.use_denoising = False
scene.cycles.samples = 128
scene.cycles.sampling_pattern = 'TABULATED_SOBOL'
scene.cycles.use_adaptive_sampling = False
scene.cycles.use_light_tree = False
scene.view_settings.view_transform = 'Filmic'
bpy.context.view_layer.update()

# ---- added for rendering (the .blend has no active camera and no usable light): camera, sun
cam_auto = bpy.data.cameras.new('AutoCamera')
cam_auto.lens = 50.0
cam_auto.sensor_width = 36.0
cam_auto.clip_end = 1000.0
ob_auto_camera = bpy.data.objects.new('AutoCamera', cam_auto)
scene.collection.objects.link(ob_auto_camera)
ob_auto_camera.location = (10.395, -11.919, 8.3642)
ob_auto_camera.rotation_euler = (1.09748, -7.21219e-08, 0.694738)
scene.camera = ob_auto_camera
light_auto_sun = bpy.data.lights.new('AutoSun', 'SUN')
light_auto_sun.energy = 3.0
light_auto_sun.angle = 0.0523599
ob_auto_sun = bpy.data.objects.new('AutoSun', light_auto_sun)
scene.collection.objects.link(ob_auto_sun)
ob_auto_sun.rotation_euler = (0.872665, 0.174533, 0.523599)
bpy.context.view_layer.update()

